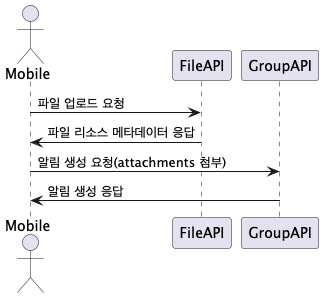

The diagram above was rendered by PlantUML. Its source (embedded in the PNG):
@startuml

actor Mobile

Mobile -> FileAPI : 파일 업로드 요청
FileAPI -> Mobile : 파일 리소스 메타데이터 응답
Mobile -> GroupAPI : 알림 생성 요청(attachments 첨부)
GroupAPI -> Mobile : 알림 생성 응답

@enduml